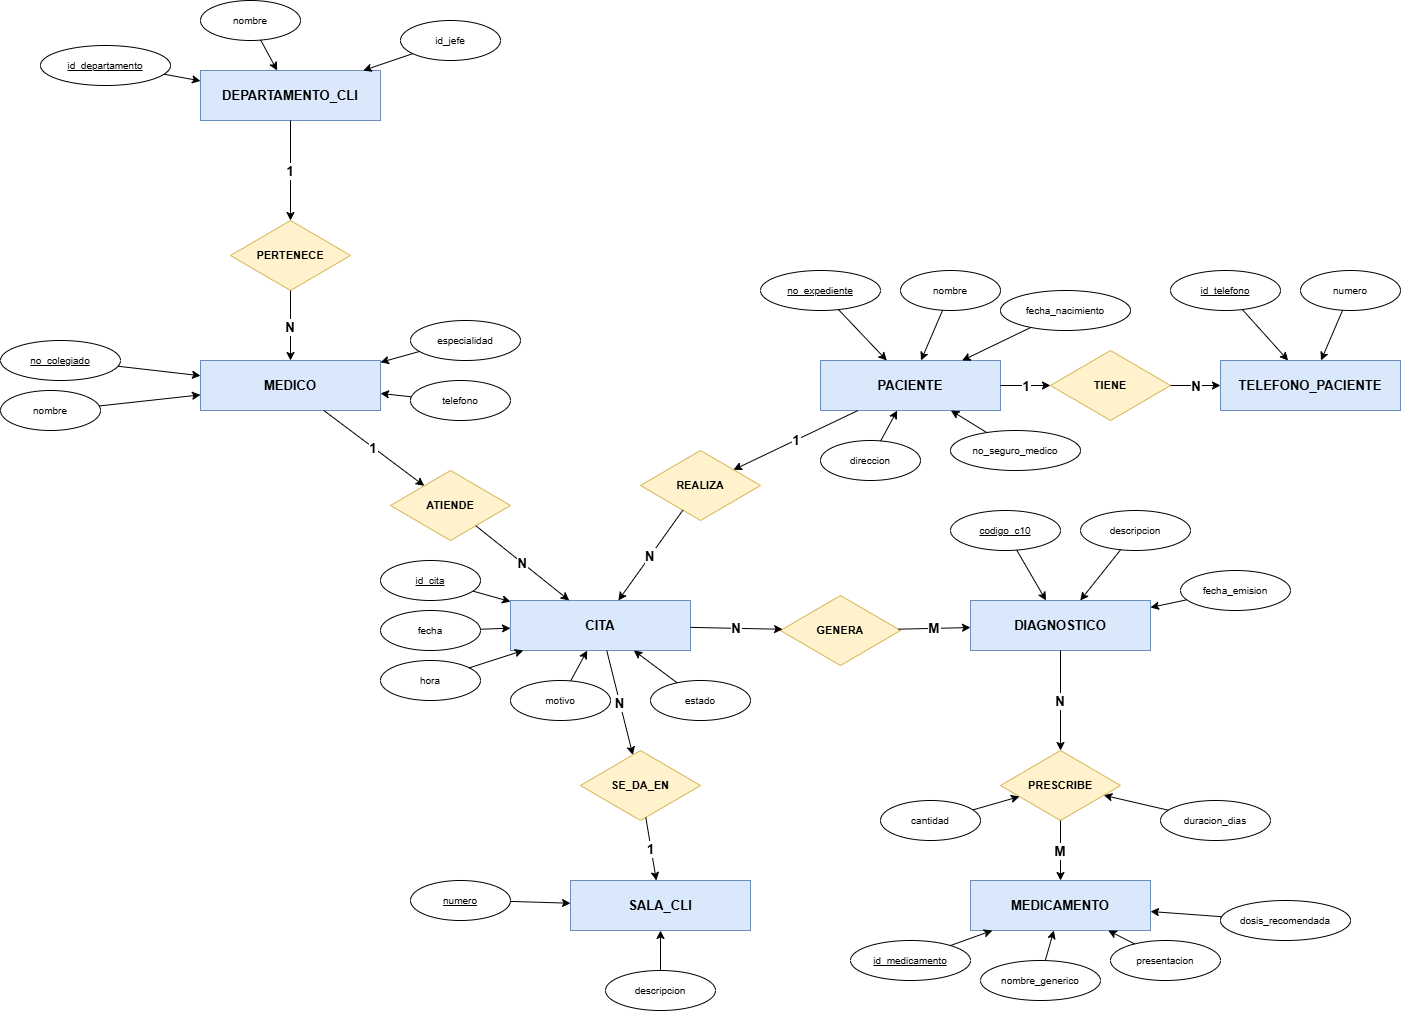

The diagram above was exported from draw.io. Its source (the exported page's mxGraphModel, read from the mxfile embedded in the PNG):
<mxGraphModel dx="2309" dy="1078" grid="1" gridSize="10" guides="1" tooltips="1" connect="1" arrows="1" fold="1" page="1" pageScale="1" pageWidth="827" pageHeight="1169" math="0" shadow="0">
  <root>
    <mxCell id="0" />
    <mxCell id="1" parent="0" />
    <mxCell id="E1" parent="1" style="rounded=0;whiteSpace=wrap;html=1;fillColor=#dae8fc;strokeColor=#6c8ebf;fontStyle=1;fontSize=13;" value="DEPARTAMENTO_CLI" vertex="1">
      <mxGeometry height="50" width="180" x="80" y="90" as="geometry" />
    </mxCell>
    <mxCell id="E2" parent="1" style="rounded=0;whiteSpace=wrap;html=1;fillColor=#dae8fc;strokeColor=#6c8ebf;fontStyle=1;fontSize=13;" value="MEDICO" vertex="1">
      <mxGeometry height="50" width="180" x="80" y="380" as="geometry" />
    </mxCell>
    <mxCell id="E3" parent="1" style="rounded=0;whiteSpace=wrap;html=1;fillColor=#dae8fc;strokeColor=#6c8ebf;fontStyle=1;fontSize=13;" value="PACIENTE" vertex="1">
      <mxGeometry height="50" width="180" x="700" y="380" as="geometry" />
    </mxCell>
    <mxCell id="E4" parent="1" style="rounded=0;whiteSpace=wrap;html=1;fillColor=#dae8fc;strokeColor=#6c8ebf;fontStyle=1;fontSize=13;" value="TELEFONO_PACIENTE" vertex="1">
      <mxGeometry height="50" width="180" x="1100" y="380" as="geometry" />
    </mxCell>
    <mxCell id="E5" parent="1" style="rounded=0;whiteSpace=wrap;html=1;fillColor=#dae8fc;strokeColor=#6c8ebf;fontStyle=1;fontSize=13;" value="CITA" vertex="1">
      <mxGeometry height="50" width="180" x="390" y="620" as="geometry" />
    </mxCell>
    <mxCell id="E6" parent="1" style="rounded=0;whiteSpace=wrap;html=1;fillColor=#dae8fc;strokeColor=#6c8ebf;fontStyle=1;fontSize=13;" value="SALA_CLI" vertex="1">
      <mxGeometry height="50" width="180" x="450" y="900" as="geometry" />
    </mxCell>
    <mxCell id="E7" parent="1" style="rounded=0;whiteSpace=wrap;html=1;fillColor=#dae8fc;strokeColor=#6c8ebf;fontStyle=1;fontSize=13;" value="DIAGNOSTICO" vertex="1">
      <mxGeometry height="50" width="180" x="850" y="620" as="geometry" />
    </mxCell>
    <mxCell id="E8" parent="1" style="rounded=0;whiteSpace=wrap;html=1;fillColor=#dae8fc;strokeColor=#6c8ebf;fontStyle=1;fontSize=13;" value="MEDICAMENTO" vertex="1">
      <mxGeometry height="50" width="180" x="850" y="900" as="geometry" />
    </mxCell>
    <mxCell id="R1" parent="1" style="rhombus;whiteSpace=wrap;html=1;fillColor=#fff2cc;strokeColor=#d6b656;fontSize=11;fontStyle=1;" value="PERTENECE" vertex="1">
      <mxGeometry height="70" width="120" x="110" y="240" as="geometry" />
    </mxCell>
    <mxCell id="R2" parent="1" style="rhombus;whiteSpace=wrap;html=1;fillColor=#fff2cc;strokeColor=#d6b656;fontSize=11;fontStyle=1;" value="TIENE" vertex="1">
      <mxGeometry height="70" width="120" x="930" y="370" as="geometry" />
    </mxCell>
    <mxCell id="R3" parent="1" style="rhombus;whiteSpace=wrap;html=1;fillColor=#fff2cc;strokeColor=#d6b656;fontSize=11;fontStyle=1;" value="ATIENDE" vertex="1">
      <mxGeometry height="70" width="120" x="270" y="490" as="geometry" />
    </mxCell>
    <mxCell id="R4" parent="1" style="rhombus;whiteSpace=wrap;html=1;fillColor=#fff2cc;strokeColor=#d6b656;fontSize=11;fontStyle=1;" value="REALIZA" vertex="1">
      <mxGeometry height="70" width="120" x="520" y="470" as="geometry" />
    </mxCell>
    <mxCell id="R5" parent="1" style="rhombus;whiteSpace=wrap;html=1;fillColor=#fff2cc;strokeColor=#d6b656;fontSize=11;fontStyle=1;" value="SE_DA_EN" vertex="1">
      <mxGeometry height="70" width="120" x="460" y="770" as="geometry" />
    </mxCell>
    <mxCell id="R6" parent="1" style="rhombus;whiteSpace=wrap;html=1;fillColor=#fff2cc;strokeColor=#d6b656;fontSize=11;fontStyle=1;" value="GENERA" vertex="1">
      <mxGeometry height="70" width="120" x="660" y="615" as="geometry" />
    </mxCell>
    <mxCell id="R7" parent="1" style="rhombus;whiteSpace=wrap;html=1;fillColor=#fff2cc;strokeColor=#d6b656;fontSize=11;fontStyle=1;" value="PRESCRIBE" vertex="1">
      <mxGeometry height="70" width="120" x="880" y="770" as="geometry" />
    </mxCell>
    <mxCell id="A1" parent="1" style="ellipse;whiteSpace=wrap;html=1;fillColor=#ffffff;strokeColor=#000000;fontSize=10;fontStyle=4;" value="id_departamento" vertex="1">
      <mxGeometry height="40" width="130" x="-80" y="65" as="geometry" />
    </mxCell>
    <mxCell id="A1e" edge="1" parent="1" source="A1" style="edgeStyle=none;" target="E1">
      <mxGeometry relative="1" as="geometry" />
    </mxCell>
    <mxCell id="A2" parent="1" style="ellipse;whiteSpace=wrap;html=1;fillColor=#ffffff;strokeColor=#000000;fontSize=10;" value="nombre" vertex="1">
      <mxGeometry height="40" width="100" x="80" y="20" as="geometry" />
    </mxCell>
    <mxCell id="A2e" edge="1" parent="1" source="A2" style="edgeStyle=none;" target="E1">
      <mxGeometry relative="1" as="geometry" />
    </mxCell>
    <mxCell id="A3" parent="1" style="ellipse;whiteSpace=wrap;html=1;fillColor=#ffffff;strokeColor=#000000;fontSize=10;" value="id_jefe" vertex="1">
      <mxGeometry height="40" width="100" x="280" y="40" as="geometry" />
    </mxCell>
    <mxCell id="A3e" edge="1" parent="1" source="A3" style="edgeStyle=none;" target="E1">
      <mxGeometry relative="1" as="geometry" />
    </mxCell>
    <mxCell id="A4" parent="1" style="ellipse;whiteSpace=wrap;html=1;fillColor=#ffffff;strokeColor=#000000;fontSize=10;fontStyle=4;" value="no_colegiado" vertex="1">
      <mxGeometry height="40" width="120" x="-120" y="360" as="geometry" />
    </mxCell>
    <mxCell id="A4e" edge="1" parent="1" source="A4" style="edgeStyle=none;" target="E2">
      <mxGeometry relative="1" as="geometry" />
    </mxCell>
    <mxCell id="A5" parent="1" style="ellipse;whiteSpace=wrap;html=1;fillColor=#ffffff;strokeColor=#000000;fontSize=10;" value="nombre" vertex="1">
      <mxGeometry height="40" width="100" x="-120" y="410" as="geometry" />
    </mxCell>
    <mxCell id="A5e" edge="1" parent="1" source="A5" style="edgeStyle=none;" target="E2">
      <mxGeometry relative="1" as="geometry" />
    </mxCell>
    <mxCell id="A6" parent="1" style="ellipse;whiteSpace=wrap;html=1;fillColor=#ffffff;strokeColor=#000000;fontSize=10;" value="especialidad" vertex="1">
      <mxGeometry height="40" width="110" x="290" y="340" as="geometry" />
    </mxCell>
    <mxCell id="A6e" edge="1" parent="1" source="A6" style="edgeStyle=none;" target="E2">
      <mxGeometry relative="1" as="geometry" />
    </mxCell>
    <mxCell id="A7" parent="1" style="ellipse;whiteSpace=wrap;html=1;fillColor=#ffffff;strokeColor=#000000;fontSize=10;" value="telefono" vertex="1">
      <mxGeometry height="40" width="100" x="290" y="400" as="geometry" />
    </mxCell>
    <mxCell id="A7e" edge="1" parent="1" source="A7" style="edgeStyle=none;" target="E2">
      <mxGeometry relative="1" as="geometry" />
    </mxCell>
    <mxCell id="A8" parent="1" style="ellipse;whiteSpace=wrap;html=1;fillColor=#ffffff;strokeColor=#000000;fontSize=10;fontStyle=4;" value="no_expediente" vertex="1">
      <mxGeometry height="40" width="120" x="640" y="290" as="geometry" />
    </mxCell>
    <mxCell id="A8e" edge="1" parent="1" source="A8" style="edgeStyle=none;" target="E3">
      <mxGeometry relative="1" as="geometry" />
    </mxCell>
    <mxCell id="A9" parent="1" style="ellipse;whiteSpace=wrap;html=1;fillColor=#ffffff;strokeColor=#000000;fontSize=10;" value="nombre" vertex="1">
      <mxGeometry height="40" width="100" x="780" y="290" as="geometry" />
    </mxCell>
    <mxCell id="A9e" edge="1" parent="1" source="A9" style="edgeStyle=none;" target="E3">
      <mxGeometry relative="1" as="geometry" />
    </mxCell>
    <mxCell id="A10" parent="1" style="ellipse;whiteSpace=wrap;html=1;fillColor=#ffffff;strokeColor=#000000;fontSize=10;" value="fecha_nacimiento" vertex="1">
      <mxGeometry height="40" width="130" x="880" y="310" as="geometry" />
    </mxCell>
    <mxCell id="A10e" edge="1" parent="1" source="A10" style="edgeStyle=none;" target="E3">
      <mxGeometry relative="1" as="geometry" />
    </mxCell>
    <mxCell id="A11" parent="1" style="ellipse;whiteSpace=wrap;html=1;fillColor=#ffffff;strokeColor=#000000;fontSize=10;" value="direccion" vertex="1">
      <mxGeometry height="40" width="100" x="700" y="460" as="geometry" />
    </mxCell>
    <mxCell id="A11e" edge="1" parent="1" source="A11" style="edgeStyle=none;" target="E3">
      <mxGeometry relative="1" as="geometry" />
    </mxCell>
    <mxCell id="A12" parent="1" style="ellipse;whiteSpace=wrap;html=1;fillColor=#ffffff;strokeColor=#000000;fontSize=10;" value="no_seguro_medico" vertex="1">
      <mxGeometry height="40" width="130" x="830" y="450" as="geometry" />
    </mxCell>
    <mxCell id="A12e" edge="1" parent="1" source="A12" style="edgeStyle=none;" target="E3">
      <mxGeometry relative="1" as="geometry" />
    </mxCell>
    <mxCell id="A13" parent="1" style="ellipse;whiteSpace=wrap;html=1;fillColor=#ffffff;strokeColor=#000000;fontSize=10;fontStyle=4;" value="id_telefono" vertex="1">
      <mxGeometry height="40" width="110" x="1050" y="290" as="geometry" />
    </mxCell>
    <mxCell id="A13e" edge="1" parent="1" source="A13" style="edgeStyle=none;" target="E4">
      <mxGeometry relative="1" as="geometry" />
    </mxCell>
    <mxCell id="A14" parent="1" style="ellipse;whiteSpace=wrap;html=1;fillColor=#ffffff;strokeColor=#000000;fontSize=10;" value="numero" vertex="1">
      <mxGeometry height="40" width="100" x="1180" y="290" as="geometry" />
    </mxCell>
    <mxCell id="A14e" edge="1" parent="1" source="A14" style="edgeStyle=none;" target="E4">
      <mxGeometry relative="1" as="geometry" />
    </mxCell>
    <mxCell id="A15" parent="1" style="ellipse;whiteSpace=wrap;html=1;fillColor=#ffffff;strokeColor=#000000;fontSize=10;fontStyle=4;" value="id_cita" vertex="1">
      <mxGeometry height="40" width="100" x="260" y="580" as="geometry" />
    </mxCell>
    <mxCell id="A15e" edge="1" parent="1" source="A15" style="edgeStyle=none;" target="E5">
      <mxGeometry relative="1" as="geometry" />
    </mxCell>
    <mxCell id="A16" parent="1" style="ellipse;whiteSpace=wrap;html=1;fillColor=#ffffff;strokeColor=#000000;fontSize=10;" value="fecha" vertex="1">
      <mxGeometry height="40" width="100" x="260" y="630" as="geometry" />
    </mxCell>
    <mxCell id="A16e" edge="1" parent="1" source="A16" style="edgeStyle=none;" target="E5">
      <mxGeometry relative="1" as="geometry" />
    </mxCell>
    <mxCell id="A17" parent="1" style="ellipse;whiteSpace=wrap;html=1;fillColor=#ffffff;strokeColor=#000000;fontSize=10;" value="hora" vertex="1">
      <mxGeometry height="40" width="100" x="260" y="680" as="geometry" />
    </mxCell>
    <mxCell id="A17e" edge="1" parent="1" source="A17" style="edgeStyle=none;" target="E5">
      <mxGeometry relative="1" as="geometry" />
    </mxCell>
    <mxCell id="A18" parent="1" style="ellipse;whiteSpace=wrap;html=1;fillColor=#ffffff;strokeColor=#000000;fontSize=10;" value="motivo" vertex="1">
      <mxGeometry height="40" width="100" x="390" y="700" as="geometry" />
    </mxCell>
    <mxCell id="A18e" edge="1" parent="1" source="A18" style="edgeStyle=none;" target="E5">
      <mxGeometry relative="1" as="geometry" />
    </mxCell>
    <mxCell id="A19" parent="1" style="ellipse;whiteSpace=wrap;html=1;fillColor=#ffffff;strokeColor=#000000;fontSize=10;" value="estado" vertex="1">
      <mxGeometry height="40" width="100" x="530" y="700" as="geometry" />
    </mxCell>
    <mxCell id="A19e" edge="1" parent="1" source="A19" style="edgeStyle=none;" target="E5">
      <mxGeometry relative="1" as="geometry" />
    </mxCell>
    <mxCell id="A20" parent="1" style="ellipse;whiteSpace=wrap;html=1;fillColor=#ffffff;strokeColor=#000000;fontSize=10;fontStyle=4;" value="numero" vertex="1">
      <mxGeometry height="40" width="100" x="290" y="900" as="geometry" />
    </mxCell>
    <mxCell id="A20e" edge="1" parent="1" source="A20" style="edgeStyle=none;" target="E6">
      <mxGeometry relative="1" as="geometry" />
    </mxCell>
    <mxCell id="A21" parent="1" style="ellipse;whiteSpace=wrap;html=1;fillColor=#ffffff;strokeColor=#000000;fontSize=10;" value="descripcion" vertex="1">
      <mxGeometry height="40" width="110" x="485" y="990" as="geometry" />
    </mxCell>
    <mxCell id="A21e" edge="1" parent="1" source="A21" style="edgeStyle=none;" target="E6">
      <mxGeometry relative="1" as="geometry" />
    </mxCell>
    <mxCell id="A22" parent="1" style="ellipse;whiteSpace=wrap;html=1;fillColor=#ffffff;strokeColor=#000000;fontSize=10;fontStyle=4;" value="codigo_c10" vertex="1">
      <mxGeometry height="40" width="110" x="830" y="530" as="geometry" />
    </mxCell>
    <mxCell id="A22e" edge="1" parent="1" source="A22" style="edgeStyle=none;" target="E7">
      <mxGeometry relative="1" as="geometry" />
    </mxCell>
    <mxCell id="A23" parent="1" style="ellipse;whiteSpace=wrap;html=1;fillColor=#ffffff;strokeColor=#000000;fontSize=10;" value="descripcion" vertex="1">
      <mxGeometry height="40" width="110" x="960" y="530" as="geometry" />
    </mxCell>
    <mxCell id="A23e" edge="1" parent="1" source="A23" style="edgeStyle=none;" target="E7">
      <mxGeometry relative="1" as="geometry" />
    </mxCell>
    <mxCell id="A24" parent="1" style="ellipse;whiteSpace=wrap;html=1;fillColor=#ffffff;strokeColor=#000000;fontSize=10;" value="fecha_emision" vertex="1">
      <mxGeometry height="40" width="110" x="1060" y="590" as="geometry" />
    </mxCell>
    <mxCell id="A24e" edge="1" parent="1" source="A24" style="edgeStyle=none;" target="E7">
      <mxGeometry relative="1" as="geometry" />
    </mxCell>
    <mxCell id="A25" parent="1" style="ellipse;whiteSpace=wrap;html=1;fillColor=#ffffff;strokeColor=#000000;fontSize=10;fontStyle=4;" value="id_medicamento" vertex="1">
      <mxGeometry height="40" width="120" x="730" y="960" as="geometry" />
    </mxCell>
    <mxCell id="A25e" edge="1" parent="1" source="A25" style="edgeStyle=none;" target="E8">
      <mxGeometry relative="1" as="geometry" />
    </mxCell>
    <mxCell id="A26" parent="1" style="ellipse;whiteSpace=wrap;html=1;fillColor=#ffffff;strokeColor=#000000;fontSize=10;" value="nombre_generico" vertex="1">
      <mxGeometry height="40" width="120" x="860" y="980" as="geometry" />
    </mxCell>
    <mxCell id="A26e" edge="1" parent="1" source="A26" style="edgeStyle=none;" target="E8">
      <mxGeometry relative="1" as="geometry" />
    </mxCell>
    <mxCell id="A27" parent="1" style="ellipse;whiteSpace=wrap;html=1;fillColor=#ffffff;strokeColor=#000000;fontSize=10;" value="presentacion" vertex="1">
      <mxGeometry height="40" width="110" x="990" y="960" as="geometry" />
    </mxCell>
    <mxCell id="A27e" edge="1" parent="1" source="A27" style="edgeStyle=none;" target="E8">
      <mxGeometry relative="1" as="geometry" />
    </mxCell>
    <mxCell id="A28" parent="1" style="ellipse;whiteSpace=wrap;html=1;fillColor=#ffffff;strokeColor=#000000;fontSize=10;" value="dosis_recomendada" vertex="1">
      <mxGeometry height="40" width="130" x="1100" y="920" as="geometry" />
    </mxCell>
    <mxCell id="A28e" edge="1" parent="1" source="A28" style="edgeStyle=none;" target="E8">
      <mxGeometry relative="1" as="geometry" />
    </mxCell>
    <mxCell id="A29" parent="1" style="ellipse;whiteSpace=wrap;html=1;fillColor=#ffffff;strokeColor=#000000;fontSize=10;" value="cantidad" vertex="1">
      <mxGeometry height="40" width="100" x="760" y="820" as="geometry" />
    </mxCell>
    <mxCell id="A29e" edge="1" parent="1" source="A29" style="edgeStyle=none;" target="R7">
      <mxGeometry relative="1" as="geometry" />
    </mxCell>
    <mxCell id="A30" parent="1" style="ellipse;whiteSpace=wrap;html=1;fillColor=#ffffff;strokeColor=#000000;fontSize=10;" value="duracion_dias" vertex="1">
      <mxGeometry height="40" width="110" x="1040" y="820" as="geometry" />
    </mxCell>
    <mxCell id="A30e" edge="1" parent="1" source="A30" style="edgeStyle=none;" target="R7">
      <mxGeometry relative="1" as="geometry" />
    </mxCell>
    <mxCell id="L1" edge="1" parent="1" source="E1" style="edgeStyle=none;fontSize=13;fontStyle=1;" target="R1" value="1">
      <mxGeometry relative="1" as="geometry" />
    </mxCell>
    <mxCell id="L2" edge="1" parent="1" source="R1" style="edgeStyle=none;fontSize=13;fontStyle=1;" target="E2" value="N">
      <mxGeometry relative="1" as="geometry" />
    </mxCell>
    <mxCell id="L3" edge="1" parent="1" source="E3" style="edgeStyle=none;fontSize=13;fontStyle=1;" target="R2" value="1">
      <mxGeometry relative="1" as="geometry" />
    </mxCell>
    <mxCell id="L4" edge="1" parent="1" source="R2" style="edgeStyle=none;fontSize=13;fontStyle=1;" target="E4" value="N">
      <mxGeometry relative="1" as="geometry" />
    </mxCell>
    <mxCell id="L5" edge="1" parent="1" source="E2" style="edgeStyle=none;fontSize=13;fontStyle=1;" target="R3" value="1">
      <mxGeometry relative="1" as="geometry" />
    </mxCell>
    <mxCell id="L6" edge="1" parent="1" source="R3" style="edgeStyle=none;fontSize=13;fontStyle=1;" target="E5" value="N">
      <mxGeometry relative="1" as="geometry" />
    </mxCell>
    <mxCell id="L7" edge="1" parent="1" source="E3" style="edgeStyle=none;fontSize=13;fontStyle=1;" target="R4" value="1">
      <mxGeometry relative="1" as="geometry" />
    </mxCell>
    <mxCell id="L8" edge="1" parent="1" source="R4" style="edgeStyle=none;fontSize=13;fontStyle=1;" target="E5" value="N">
      <mxGeometry relative="1" as="geometry" />
    </mxCell>
    <mxCell id="L9" edge="1" parent="1" source="E5" style="edgeStyle=none;fontSize=13;fontStyle=1;" target="R5" value="N">
      <mxGeometry relative="1" as="geometry" />
    </mxCell>
    <mxCell id="L10" edge="1" parent="1" source="R5" style="edgeStyle=none;fontSize=13;fontStyle=1;" target="E6" value="1">
      <mxGeometry relative="1" as="geometry" />
    </mxCell>
    <mxCell id="L11" edge="1" parent="1" source="E5" style="edgeStyle=none;fontSize=13;fontStyle=1;" target="R6" value="N">
      <mxGeometry relative="1" as="geometry" />
    </mxCell>
    <mxCell id="L12" edge="1" parent="1" source="R6" style="edgeStyle=none;fontSize=13;fontStyle=1;" target="E7" value="M">
      <mxGeometry relative="1" as="geometry" />
    </mxCell>
    <mxCell id="L13" edge="1" parent="1" source="E7" style="edgeStyle=none;fontSize=13;fontStyle=1;" target="R7" value="N">
      <mxGeometry relative="1" as="geometry" />
    </mxCell>
    <mxCell id="L14" edge="1" parent="1" source="R7" style="edgeStyle=none;fontSize=13;fontStyle=1;" target="E8" value="M">
      <mxGeometry relative="1" as="geometry" />
    </mxCell>
  </root>
</mxGraphModel>